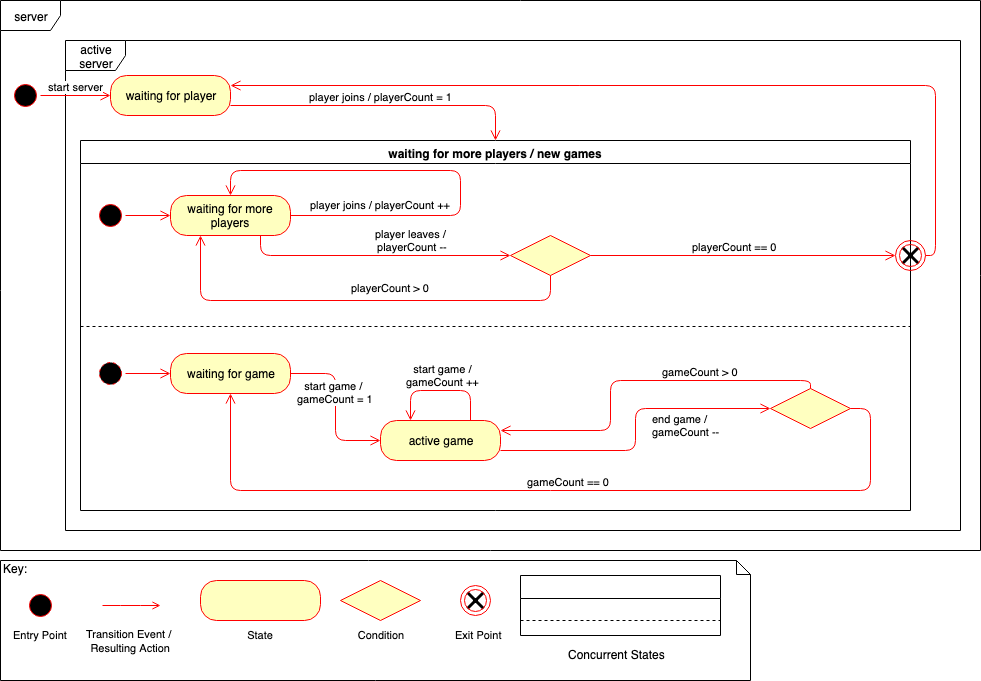

The diagram above was exported from draw.io. Its source (the exported page's mxGraphModel, read from the mxfile embedded in the PNG):
<mxGraphModel dx="1138" dy="740" grid="1" gridSize="10" guides="1" tooltips="1" connect="1" arrows="1" fold="1" page="1" pageScale="1" pageWidth="1169" pageHeight="826" background="#ffffff" math="0" shadow="0">
  <root>
    <mxCell id="0" />
    <mxCell id="1" parent="0" />
    <mxCell id="eNIquwJJfiAzpthB3ZJV-34" value="&lt;font color=&quot;#000000&quot;&gt;Key:&lt;/font&gt;" style="shape=note;whiteSpace=wrap;html=1;size=14;verticalAlign=top;align=left;spacingTop=-6;fontColor=#FF0000;" vertex="1" parent="1">
      <mxGeometry x="40" y="600" width="750" height="120" as="geometry" />
    </mxCell>
    <mxCell id="n7ES3mJOjhF4UleNxSBk-41" value="server" style="shape=umlFrame;whiteSpace=wrap;html=1;" parent="1" vertex="1">
      <mxGeometry x="40" y="40" width="980" height="550" as="geometry" />
    </mxCell>
    <mxCell id="n7ES3mJOjhF4UleNxSBk-42" value="active server" style="shape=umlFrame;whiteSpace=wrap;html=1;" parent="1" vertex="1">
      <mxGeometry x="105" y="80" width="895" height="490" as="geometry" />
    </mxCell>
    <mxCell id="n7ES3mJOjhF4UleNxSBk-43" value="" style="ellipse;html=1;shape=startState;fillColor=#000000;strokeColor=#ff0000;" parent="1" vertex="1">
      <mxGeometry x="50" y="120" width="30" height="30" as="geometry" />
    </mxCell>
    <mxCell id="n7ES3mJOjhF4UleNxSBk-44" value="start server" style="edgeStyle=orthogonalEdgeStyle;html=1;verticalAlign=bottom;endArrow=open;endSize=8;strokeColor=#ff0000;" parent="1" source="n7ES3mJOjhF4UleNxSBk-43" target="n7ES3mJOjhF4UleNxSBk-45" edge="1">
      <mxGeometry relative="1" as="geometry">
        <mxPoint x="105" y="240" as="targetPoint" />
      </mxGeometry>
    </mxCell>
    <mxCell id="n7ES3mJOjhF4UleNxSBk-45" value="waiting for player" style="rounded=1;whiteSpace=wrap;html=1;arcSize=40;fontColor=#000000;fillColor=#ffffc0;strokeColor=#ff0000;" parent="1" vertex="1">
      <mxGeometry x="150" y="115" width="120" height="40" as="geometry" />
    </mxCell>
    <mxCell id="n7ES3mJOjhF4UleNxSBk-46" value="player joins / playerCount = 1" style="edgeStyle=orthogonalEdgeStyle;html=1;verticalAlign=bottom;endArrow=open;endSize=8;strokeColor=#ff0000;entryX=0.5;entryY=0;entryDx=0;entryDy=0;exitX=1;exitY=0.75;exitDx=0;exitDy=0;" parent="1" source="n7ES3mJOjhF4UleNxSBk-45" target="n7ES3mJOjhF4UleNxSBk-47" edge="1">
      <mxGeometry relative="1" as="geometry">
        <mxPoint x="300" y="215" as="targetPoint" />
      </mxGeometry>
    </mxCell>
    <mxCell id="n7ES3mJOjhF4UleNxSBk-47" value="waiting for more players / new games" style="swimlane;verticalAlign=bottom;" parent="1" vertex="1">
      <mxGeometry x="120" y="180" width="830" height="370" as="geometry" />
    </mxCell>
    <mxCell id="n7ES3mJOjhF4UleNxSBk-56" value="" style="ellipse;html=1;shape=startState;fillColor=#000000;strokeColor=#ff0000;" parent="n7ES3mJOjhF4UleNxSBk-47" vertex="1">
      <mxGeometry x="15" y="60" width="30" height="30" as="geometry" />
    </mxCell>
    <mxCell id="n7ES3mJOjhF4UleNxSBk-57" value="" style="edgeStyle=orthogonalEdgeStyle;html=1;verticalAlign=bottom;endArrow=open;endSize=8;strokeColor=#ff0000;entryX=0;entryY=0.5;entryDx=0;entryDy=0;" parent="n7ES3mJOjhF4UleNxSBk-47" target="n7ES3mJOjhF4UleNxSBk-58" edge="1">
      <mxGeometry relative="1" as="geometry">
        <mxPoint x="55" y="150" as="targetPoint" />
        <mxPoint x="45" y="75" as="sourcePoint" />
      </mxGeometry>
    </mxCell>
    <mxCell id="n7ES3mJOjhF4UleNxSBk-58" value="waiting for more players" style="rounded=1;whiteSpace=wrap;html=1;arcSize=40;fontColor=#000000;fillColor=#ffffc0;strokeColor=#ff0000;" parent="n7ES3mJOjhF4UleNxSBk-47" vertex="1">
      <mxGeometry x="90" y="55" width="120" height="40" as="geometry" />
    </mxCell>
    <mxCell id="n7ES3mJOjhF4UleNxSBk-59" value="player joins / playerCount ++" style="edgeStyle=orthogonalEdgeStyle;html=1;verticalAlign=top;endArrow=open;endSize=8;strokeColor=#ff0000;entryX=0.5;entryY=0;entryDx=0;entryDy=0;" parent="n7ES3mJOjhF4UleNxSBk-47" source="n7ES3mJOjhF4UleNxSBk-58" target="n7ES3mJOjhF4UleNxSBk-58" edge="1">
      <mxGeometry x="-0.1778" y="80" relative="1" as="geometry">
        <mxPoint x="190" y="170" as="targetPoint" />
        <Array as="points">
          <mxPoint x="380" y="75" />
          <mxPoint x="340" y="30" />
        </Array>
        <mxPoint as="offset" />
      </mxGeometry>
    </mxCell>
    <mxCell id="n7ES3mJOjhF4UleNxSBk-65" value="" style="rhombus;whiteSpace=wrap;html=1;fillColor=#ffffc0;strokeColor=#ff0000;" parent="n7ES3mJOjhF4UleNxSBk-47" vertex="1">
      <mxGeometry x="430" y="95" width="80" height="40" as="geometry" />
    </mxCell>
    <mxCell id="n7ES3mJOjhF4UleNxSBk-66" value="playerCount == 0" style="edgeStyle=orthogonalEdgeStyle;html=1;align=left;verticalAlign=bottom;endArrow=open;endSize=8;strokeColor=#ff0000;entryX=0;entryY=0.5;entryDx=0;entryDy=0;" parent="n7ES3mJOjhF4UleNxSBk-47" source="n7ES3mJOjhF4UleNxSBk-65" target="n7ES3mJOjhF4UleNxSBk-52" edge="1">
      <mxGeometry x="-0.3443" relative="1" as="geometry">
        <mxPoint x="480" y="155" as="targetPoint" />
        <mxPoint as="offset" />
      </mxGeometry>
    </mxCell>
    <mxCell id="n7ES3mJOjhF4UleNxSBk-67" value="playerCount &amp;gt; 0" style="edgeStyle=orthogonalEdgeStyle;html=1;align=left;verticalAlign=top;endArrow=open;endSize=8;strokeColor=#ff0000;entryX=0.25;entryY=1;entryDx=0;entryDy=0;exitX=0.5;exitY=1;exitDx=0;exitDy=0;" parent="n7ES3mJOjhF4UleNxSBk-47" source="n7ES3mJOjhF4UleNxSBk-65" target="n7ES3mJOjhF4UleNxSBk-58" edge="1">
      <mxGeometry x="0.0294" y="-25" relative="1" as="geometry">
        <mxPoint x="340" y="235" as="targetPoint" />
        <Array as="points">
          <mxPoint x="470" y="160" />
          <mxPoint x="120" y="160" />
        </Array>
        <mxPoint as="offset" />
      </mxGeometry>
    </mxCell>
    <mxCell id="n7ES3mJOjhF4UleNxSBk-68" value="player leaves /&lt;br&gt;&amp;nbsp;playerCount --" style="edgeStyle=orthogonalEdgeStyle;html=1;verticalAlign=bottom;endArrow=open;endSize=8;strokeColor=#ff0000;entryX=0;entryY=0.5;entryDx=0;entryDy=0;exitX=0.75;exitY=1;exitDx=0;exitDy=0;" parent="n7ES3mJOjhF4UleNxSBk-47" source="n7ES3mJOjhF4UleNxSBk-58" target="n7ES3mJOjhF4UleNxSBk-65" edge="1">
      <mxGeometry x="0.2593" relative="1" as="geometry">
        <mxPoint x="420" y="300" as="targetPoint" />
        <mxPoint x="120" y="265" as="sourcePoint" />
        <mxPoint as="offset" />
      </mxGeometry>
    </mxCell>
    <mxCell id="n7ES3mJOjhF4UleNxSBk-71" value="" style="ellipse;html=1;shape=startState;fillColor=#000000;strokeColor=#ff0000;dashed=1;" parent="n7ES3mJOjhF4UleNxSBk-47" vertex="1">
      <mxGeometry x="15" y="218" width="30" height="30" as="geometry" />
    </mxCell>
    <mxCell id="n7ES3mJOjhF4UleNxSBk-72" value="" style="edgeStyle=orthogonalEdgeStyle;html=1;verticalAlign=bottom;endArrow=open;endSize=8;strokeColor=#ff0000;entryX=0;entryY=0.5;entryDx=0;entryDy=0;" parent="n7ES3mJOjhF4UleNxSBk-47" source="n7ES3mJOjhF4UleNxSBk-71" target="n7ES3mJOjhF4UleNxSBk-73" edge="1">
      <mxGeometry relative="1" as="geometry">
        <mxPoint x="30" y="310" as="targetPoint" />
      </mxGeometry>
    </mxCell>
    <mxCell id="n7ES3mJOjhF4UleNxSBk-73" value="waiting for game" style="rounded=1;whiteSpace=wrap;html=1;arcSize=40;fontColor=#000000;fillColor=#ffffc0;strokeColor=#ff0000;" parent="n7ES3mJOjhF4UleNxSBk-47" vertex="1">
      <mxGeometry x="90" y="213" width="120" height="40" as="geometry" />
    </mxCell>
    <mxCell id="n7ES3mJOjhF4UleNxSBk-74" value="start game / &lt;br&gt;gameCount = 1" style="edgeStyle=orthogonalEdgeStyle;html=1;verticalAlign=bottom;endArrow=open;endSize=8;strokeColor=#ff0000;entryX=0;entryY=0.5;entryDx=0;entryDy=0;" parent="n7ES3mJOjhF4UleNxSBk-47" source="n7ES3mJOjhF4UleNxSBk-73" target="n7ES3mJOjhF4UleNxSBk-76" edge="1">
      <mxGeometry relative="1" as="geometry">
        <mxPoint x="160" y="320" as="targetPoint" />
      </mxGeometry>
    </mxCell>
    <mxCell id="n7ES3mJOjhF4UleNxSBk-76" value="active game" style="rounded=1;whiteSpace=wrap;html=1;arcSize=40;fontColor=#000000;fillColor=#ffffc0;strokeColor=#ff0000;" parent="n7ES3mJOjhF4UleNxSBk-47" vertex="1">
      <mxGeometry x="300" y="280" width="120" height="40" as="geometry" />
    </mxCell>
    <mxCell id="n7ES3mJOjhF4UleNxSBk-81" value="" style="rhombus;whiteSpace=wrap;html=1;fillColor=#ffffc0;strokeColor=#ff0000;" parent="n7ES3mJOjhF4UleNxSBk-47" vertex="1">
      <mxGeometry x="690" y="248" width="80" height="40" as="geometry" />
    </mxCell>
    <mxCell id="n7ES3mJOjhF4UleNxSBk-82" value="gameCount &amp;gt; 0" style="edgeStyle=orthogonalEdgeStyle;html=1;align=center;verticalAlign=bottom;endArrow=open;endSize=8;strokeColor=#ff0000;entryX=1;entryY=0.25;entryDx=0;entryDy=0;exitX=0.5;exitY=0;exitDx=0;exitDy=0;" parent="n7ES3mJOjhF4UleNxSBk-47" source="n7ES3mJOjhF4UleNxSBk-81" target="n7ES3mJOjhF4UleNxSBk-76" edge="1">
      <mxGeometry x="-0.3587" relative="1" as="geometry">
        <mxPoint x="580" y="250" as="targetPoint" />
        <Array as="points">
          <mxPoint x="730" y="240" />
          <mxPoint x="530" y="240" />
          <mxPoint x="530" y="290" />
        </Array>
        <mxPoint as="offset" />
      </mxGeometry>
    </mxCell>
    <mxCell id="n7ES3mJOjhF4UleNxSBk-83" value="end game /&lt;br&gt;gameCount --&lt;br&gt;" style="edgeStyle=orthogonalEdgeStyle;html=1;align=left;verticalAlign=bottom;endArrow=open;endSize=8;strokeColor=#ff0000;exitX=1;exitY=0.75;exitDx=0;exitDy=0;entryX=0;entryY=0.5;entryDx=0;entryDy=0;" parent="n7ES3mJOjhF4UleNxSBk-47" source="n7ES3mJOjhF4UleNxSBk-76" target="n7ES3mJOjhF4UleNxSBk-81" edge="1">
      <mxGeometry x="-0.1346" y="18" relative="1" as="geometry">
        <mxPoint x="440" y="330" as="targetPoint" />
        <mxPoint x="33" y="-10" as="offset" />
      </mxGeometry>
    </mxCell>
    <mxCell id="n7ES3mJOjhF4UleNxSBk-86" value="gameCount == 0" style="edgeStyle=orthogonalEdgeStyle;html=1;align=center;verticalAlign=bottom;endArrow=open;endSize=8;strokeColor=#ff0000;entryX=0.5;entryY=1;entryDx=0;entryDy=0;exitX=1;exitY=0.5;exitDx=0;exitDy=0;" parent="n7ES3mJOjhF4UleNxSBk-47" source="n7ES3mJOjhF4UleNxSBk-81" target="n7ES3mJOjhF4UleNxSBk-73" edge="1">
      <mxGeometry x="-0.0379" relative="1" as="geometry">
        <mxPoint x="370" y="263" as="targetPoint" />
        <mxPoint x="560" y="263" as="sourcePoint" />
        <Array as="points">
          <mxPoint x="790" y="268" />
          <mxPoint x="790" y="350" />
          <mxPoint x="150" y="350" />
        </Array>
        <mxPoint as="offset" />
      </mxGeometry>
    </mxCell>
    <mxCell id="n7ES3mJOjhF4UleNxSBk-103" value="start game /&lt;br&gt;gameCount ++&lt;br&gt;" style="edgeStyle=orthogonalEdgeStyle;html=1;align=center;verticalAlign=bottom;endArrow=open;endSize=8;strokeColor=#ff0000;entryX=0.25;entryY=0;entryDx=0;entryDy=0;exitX=0.75;exitY=0;exitDx=0;exitDy=0;" parent="n7ES3mJOjhF4UleNxSBk-47" source="n7ES3mJOjhF4UleNxSBk-76" target="n7ES3mJOjhF4UleNxSBk-76" edge="1">
      <mxGeometry x="-0.0379" relative="1" as="geometry">
        <mxPoint x="430" y="300" as="targetPoint" />
        <mxPoint x="740" y="258" as="sourcePoint" />
        <Array as="points">
          <mxPoint x="390" y="250" />
          <mxPoint x="330" y="250" />
        </Array>
        <mxPoint as="offset" />
      </mxGeometry>
    </mxCell>
    <mxCell id="n7ES3mJOjhF4UleNxSBk-55" value="" style="group" parent="n7ES3mJOjhF4UleNxSBk-47" vertex="1" connectable="0">
      <mxGeometry x="815" y="100" width="30" height="30" as="geometry" />
    </mxCell>
    <mxCell id="n7ES3mJOjhF4UleNxSBk-54" value="" style="group" parent="n7ES3mJOjhF4UleNxSBk-55" vertex="1" connectable="0">
      <mxGeometry width="30" height="30" as="geometry" />
    </mxCell>
    <mxCell id="n7ES3mJOjhF4UleNxSBk-53" value="" style="group" parent="n7ES3mJOjhF4UleNxSBk-54" vertex="1" connectable="0">
      <mxGeometry width="30" height="30" as="geometry" />
    </mxCell>
    <mxCell id="n7ES3mJOjhF4UleNxSBk-51" value="" style="shape=umlDestroy;whiteSpace=wrap;html=1;strokeWidth=3;aspect=fixed;" parent="n7ES3mJOjhF4UleNxSBk-53" vertex="1">
      <mxGeometry x="7" y="7" width="16" height="16" as="geometry" />
    </mxCell>
    <mxCell id="n7ES3mJOjhF4UleNxSBk-52" value="" style="ellipse;html=1;shape=endState;fillColor=none;strokeColor=#ff0000;" parent="n7ES3mJOjhF4UleNxSBk-53" vertex="1">
      <mxGeometry width="30" height="30" as="geometry" />
    </mxCell>
    <mxCell id="n7ES3mJOjhF4UleNxSBk-48" value="" style="edgeStyle=orthogonalEdgeStyle;html=1;verticalAlign=bottom;endArrow=open;endSize=8;strokeColor=#ff0000;entryX=1;entryY=0.25;entryDx=0;entryDy=0;exitX=1;exitY=0.5;exitDx=0;exitDy=0;" parent="1" source="n7ES3mJOjhF4UleNxSBk-52" target="n7ES3mJOjhF4UleNxSBk-45" edge="1">
      <mxGeometry relative="1" as="geometry">
        <mxPoint x="600" y="190" as="targetPoint" />
        <mxPoint x="280" y="155" as="sourcePoint" />
        <Array as="points" />
      </mxGeometry>
    </mxCell>
    <mxCell id="n7ES3mJOjhF4UleNxSBk-87" value="" style="line;strokeWidth=1;fillColor=none;align=left;verticalAlign=middle;spacingTop=-1;spacingLeft=3;spacingRight=3;rotatable=0;labelPosition=right;points=[];portConstraint=eastwest;dashed=1;" parent="1" vertex="1">
      <mxGeometry x="120" y="362" width="830" height="8" as="geometry" />
    </mxCell>
    <mxCell id="eNIquwJJfiAzpthB3ZJV-2" value="&lt;font style=&quot;font-size: 11px&quot;&gt;Entry Point&lt;/font&gt;" style="ellipse;html=1;shape=startState;fillColor=#000000;strokeColor=#ff0000;verticalAlign=top;labelPosition=center;verticalLabelPosition=bottom;align=center;" vertex="1" parent="1">
      <mxGeometry x="65" y="630" width="30" height="30" as="geometry" />
    </mxCell>
    <mxCell id="eNIquwJJfiAzpthB3ZJV-6" value="" style="edgeStyle=orthogonalEdgeStyle;html=1;verticalAlign=bottom;endArrow=none;endSize=8;strokeColor=#ff0000;startArrow=open;startFill=0;endFill=0;" edge="1" parent="1">
      <mxGeometry relative="1" as="geometry">
        <mxPoint x="142" y="645" as="targetPoint" />
        <mxPoint x="200" y="645" as="sourcePoint" />
        <Array as="points">
          <mxPoint x="170" y="645" />
          <mxPoint x="170" y="645" />
        </Array>
      </mxGeometry>
    </mxCell>
    <mxCell id="eNIquwJJfiAzpthB3ZJV-7" value="&lt;font style=&quot;font-size: 11px&quot;&gt;Transition Event / &lt;br&gt;Resulting Action&lt;/font&gt;" style="text;html=1;resizable=0;points=[];align=center;verticalAlign=top;labelBackgroundColor=#ffffff;labelPosition=center;verticalLabelPosition=bottom;" vertex="1" connectable="0" parent="eNIquwJJfiAzpthB3ZJV-6">
      <mxGeometry x="0.9493" y="-1" relative="1" as="geometry">
        <mxPoint x="26.5" y="16" as="offset" />
      </mxGeometry>
    </mxCell>
    <mxCell id="eNIquwJJfiAzpthB3ZJV-8" value="&lt;font style=&quot;font-size: 11px&quot;&gt;State&lt;/font&gt;" style="rounded=1;whiteSpace=wrap;html=1;arcSize=40;fontColor=#000000;fillColor=#ffffc0;strokeColor=#ff0000;labelPosition=center;verticalLabelPosition=bottom;align=center;verticalAlign=top;" vertex="1" parent="1">
      <mxGeometry x="240" y="620" width="120" height="40" as="geometry" />
    </mxCell>
    <mxCell id="eNIquwJJfiAzpthB3ZJV-10" value="&lt;font style=&quot;font-size: 11px&quot;&gt;Condition&lt;/font&gt;" style="rhombus;whiteSpace=wrap;html=1;fillColor=#ffffc0;strokeColor=#ff0000;labelPosition=center;verticalLabelPosition=bottom;align=center;verticalAlign=top;" vertex="1" parent="1">
      <mxGeometry x="380" y="620" width="80" height="40" as="geometry" />
    </mxCell>
    <mxCell id="eNIquwJJfiAzpthB3ZJV-24" value="" style="group" vertex="1" connectable="0" parent="1">
      <mxGeometry x="500" y="625" width="30" height="30" as="geometry" />
    </mxCell>
    <mxCell id="eNIquwJJfiAzpthB3ZJV-25" value="" style="group" vertex="1" connectable="0" parent="eNIquwJJfiAzpthB3ZJV-24">
      <mxGeometry width="30" height="30" as="geometry" />
    </mxCell>
    <mxCell id="eNIquwJJfiAzpthB3ZJV-26" value="" style="group" vertex="1" connectable="0" parent="eNIquwJJfiAzpthB3ZJV-25">
      <mxGeometry width="30" height="30" as="geometry" />
    </mxCell>
    <mxCell id="eNIquwJJfiAzpthB3ZJV-27" value="" style="shape=umlDestroy;whiteSpace=wrap;html=1;strokeWidth=3;aspect=fixed;" vertex="1" parent="eNIquwJJfiAzpthB3ZJV-26">
      <mxGeometry x="7" y="7" width="16" height="16" as="geometry" />
    </mxCell>
    <mxCell id="eNIquwJJfiAzpthB3ZJV-28" value="" style="ellipse;html=1;shape=endState;fillColor=none;strokeColor=#ff0000;" vertex="1" parent="eNIquwJJfiAzpthB3ZJV-26">
      <mxGeometry width="30" height="30" as="geometry" />
    </mxCell>
    <mxCell id="eNIquwJJfiAzpthB3ZJV-30" value="&lt;font style=&quot;font-size: 11px&quot; color=&quot;#000000&quot;&gt;Exit Point&lt;/font&gt;" style="text;html=1;resizable=0;points=[];autosize=1;align=left;verticalAlign=top;spacingTop=-4;fontColor=#FF0000;" vertex="1" parent="1">
      <mxGeometry x="493" y="665" width="60" height="20" as="geometry" />
    </mxCell>
    <mxCell id="eNIquwJJfiAzpthB3ZJV-31" value="" style="group" vertex="1" connectable="0" parent="1">
      <mxGeometry x="560" y="615" width="200" height="90" as="geometry" />
    </mxCell>
    <mxCell id="eNIquwJJfiAzpthB3ZJV-14" value="" style="swimlane;" vertex="1" parent="eNIquwJJfiAzpthB3ZJV-31">
      <mxGeometry width="200" height="60" as="geometry" />
    </mxCell>
    <mxCell id="eNIquwJJfiAzpthB3ZJV-23" value="&lt;font color=&quot;#000000&quot;&gt;Concurrent States&lt;/font&gt;" style="text;html=1;resizable=0;points=[];autosize=1;align=left;verticalAlign=top;spacingTop=-4;fontColor=#FF0000;" vertex="1" parent="eNIquwJJfiAzpthB3ZJV-31">
      <mxGeometry x="46" y="70" width="110" height="20" as="geometry" />
    </mxCell>
    <mxCell id="eNIquwJJfiAzpthB3ZJV-15" value="" style="endArrow=none;dashed=1;html=1;exitX=0;exitY=0.75;exitDx=0;exitDy=0;entryX=1;entryY=0.75;entryDx=0;entryDy=0;" edge="1" parent="eNIquwJJfiAzpthB3ZJV-31" source="eNIquwJJfiAzpthB3ZJV-14" target="eNIquwJJfiAzpthB3ZJV-14">
      <mxGeometry width="50" height="50" relative="1" as="geometry">
        <mxPoint x="500" y="700" as="sourcePoint" />
        <mxPoint x="550" y="650" as="targetPoint" />
      </mxGeometry>
    </mxCell>
  </root>
</mxGraphModel>